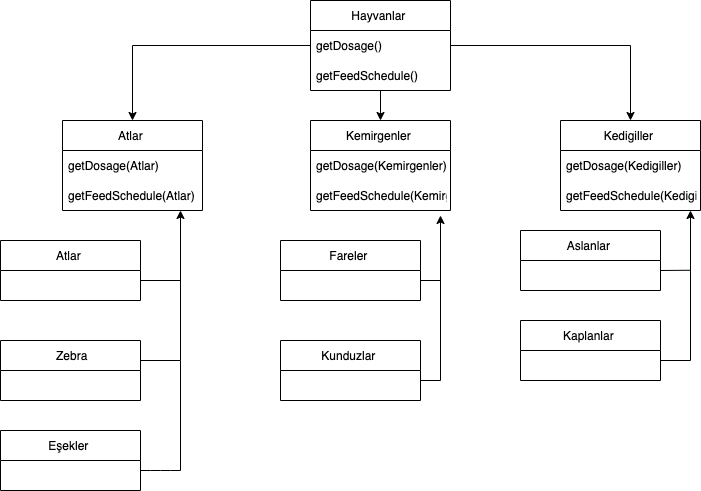

The diagram above was exported from draw.io. Its source (the exported page's mxGraphModel, read from the mxfile embedded in the PNG):
<mxGraphModel dx="1106" dy="766" grid="1" gridSize="10" guides="1" tooltips="1" connect="1" arrows="1" fold="1" page="1" pageScale="1" pageWidth="1100" pageHeight="850" background="none" math="0" shadow="0">
  <root>
    <mxCell id="0" />
    <mxCell id="1" parent="0" />
    <mxCell id="gwD-_wvxaH1yhtrUyYVd-41" value="" style="edgeStyle=orthogonalEdgeStyle;rounded=0;orthogonalLoop=1;jettySize=auto;html=1;" parent="1" source="gwD-_wvxaH1yhtrUyYVd-6" target="gwD-_wvxaH1yhtrUyYVd-38" edge="1">
      <mxGeometry relative="1" as="geometry" />
    </mxCell>
    <mxCell id="gwD-_wvxaH1yhtrUyYVd-45" value="" style="edgeStyle=orthogonalEdgeStyle;rounded=0;orthogonalLoop=1;jettySize=auto;html=1;" parent="1" source="gwD-_wvxaH1yhtrUyYVd-6" target="gwD-_wvxaH1yhtrUyYVd-42" edge="1">
      <mxGeometry relative="1" as="geometry" />
    </mxCell>
    <mxCell id="gwD-_wvxaH1yhtrUyYVd-49" value="" style="edgeStyle=orthogonalEdgeStyle;rounded=0;orthogonalLoop=1;jettySize=auto;html=1;" parent="1" source="gwD-_wvxaH1yhtrUyYVd-6" target="gwD-_wvxaH1yhtrUyYVd-46" edge="1">
      <mxGeometry relative="1" as="geometry" />
    </mxCell>
    <mxCell id="gwD-_wvxaH1yhtrUyYVd-6" value="Hayvanlar " style="swimlane;fontStyle=0;childLayout=stackLayout;horizontal=1;startSize=30;horizontalStack=0;resizeParent=1;resizeParentMax=0;resizeLast=0;collapsible=1;marginBottom=0;" parent="1" vertex="1">
      <mxGeometry x="450" y="40" width="140" height="90" as="geometry" />
    </mxCell>
    <mxCell id="gwD-_wvxaH1yhtrUyYVd-13" value="getDosage()" style="text;strokeColor=none;fillColor=none;align=left;verticalAlign=middle;spacingLeft=4;spacingRight=4;overflow=hidden;points=[[0,0.5],[1,0.5]];portConstraint=eastwest;rotatable=0;" parent="gwD-_wvxaH1yhtrUyYVd-6" vertex="1">
      <mxGeometry y="30" width="140" height="30" as="geometry" />
    </mxCell>
    <mxCell id="gwD-_wvxaH1yhtrUyYVd-11" value="getFeedSchedule()" style="text;strokeColor=none;fillColor=none;align=left;verticalAlign=middle;spacingLeft=4;spacingRight=4;overflow=hidden;points=[[0,0.5],[1,0.5]];portConstraint=eastwest;rotatable=0;" parent="gwD-_wvxaH1yhtrUyYVd-6" vertex="1">
      <mxGeometry y="60" width="140" height="30" as="geometry" />
    </mxCell>
    <mxCell id="gwD-_wvxaH1yhtrUyYVd-38" value="Atlar " style="swimlane;fontStyle=0;childLayout=stackLayout;horizontal=1;startSize=30;horizontalStack=0;resizeParent=1;resizeParentMax=0;resizeLast=0;collapsible=1;marginBottom=0;" parent="1" vertex="1">
      <mxGeometry x="202" y="160" width="140" height="90" as="geometry" />
    </mxCell>
    <mxCell id="gwD-_wvxaH1yhtrUyYVd-39" value="getDosage(Atlar)" style="text;strokeColor=none;fillColor=none;align=left;verticalAlign=middle;spacingLeft=4;spacingRight=4;overflow=hidden;points=[[0,0.5],[1,0.5]];portConstraint=eastwest;rotatable=0;" parent="gwD-_wvxaH1yhtrUyYVd-38" vertex="1">
      <mxGeometry y="30" width="140" height="30" as="geometry" />
    </mxCell>
    <mxCell id="gwD-_wvxaH1yhtrUyYVd-40" value="getFeedSchedule(Atlar)" style="text;strokeColor=none;fillColor=none;align=left;verticalAlign=middle;spacingLeft=4;spacingRight=4;overflow=hidden;points=[[0,0.5],[1,0.5]];portConstraint=eastwest;rotatable=0;" parent="gwD-_wvxaH1yhtrUyYVd-38" vertex="1">
      <mxGeometry y="60" width="140" height="30" as="geometry" />
    </mxCell>
    <mxCell id="gwD-_wvxaH1yhtrUyYVd-42" value="Kemirgenler " style="swimlane;fontStyle=0;childLayout=stackLayout;horizontal=1;startSize=30;horizontalStack=0;resizeParent=1;resizeParentMax=0;resizeLast=0;collapsible=1;marginBottom=0;" parent="1" vertex="1">
      <mxGeometry x="450" y="160" width="140" height="90" as="geometry" />
    </mxCell>
    <mxCell id="gwD-_wvxaH1yhtrUyYVd-43" value="getDosage(Kemirgenler)" style="text;strokeColor=none;fillColor=none;align=left;verticalAlign=middle;spacingLeft=4;spacingRight=4;overflow=hidden;points=[[0,0.5],[1,0.5]];portConstraint=eastwest;rotatable=0;" parent="gwD-_wvxaH1yhtrUyYVd-42" vertex="1">
      <mxGeometry y="30" width="140" height="30" as="geometry" />
    </mxCell>
    <mxCell id="gwD-_wvxaH1yhtrUyYVd-44" value="getFeedSchedule(Kemirgenler )" style="text;strokeColor=none;fillColor=none;align=left;verticalAlign=middle;spacingLeft=4;spacingRight=4;overflow=hidden;points=[[0,0.5],[1,0.5]];portConstraint=eastwest;rotatable=0;" parent="gwD-_wvxaH1yhtrUyYVd-42" vertex="1">
      <mxGeometry y="60" width="140" height="30" as="geometry" />
    </mxCell>
    <mxCell id="gwD-_wvxaH1yhtrUyYVd-46" value="Kedigiller " style="swimlane;fontStyle=0;childLayout=stackLayout;horizontal=1;startSize=30;horizontalStack=0;resizeParent=1;resizeParentMax=0;resizeLast=0;collapsible=1;marginBottom=0;" parent="1" vertex="1">
      <mxGeometry x="700" y="160" width="140" height="90" as="geometry" />
    </mxCell>
    <mxCell id="gwD-_wvxaH1yhtrUyYVd-47" value="getDosage(Kedigiller)" style="text;strokeColor=none;fillColor=none;align=left;verticalAlign=middle;spacingLeft=4;spacingRight=4;overflow=hidden;points=[[0,0.5],[1,0.5]];portConstraint=eastwest;rotatable=0;" parent="gwD-_wvxaH1yhtrUyYVd-46" vertex="1">
      <mxGeometry y="30" width="140" height="30" as="geometry" />
    </mxCell>
    <mxCell id="gwD-_wvxaH1yhtrUyYVd-48" value="getFeedSchedule(Kedigiller)" style="text;strokeColor=none;fillColor=none;align=left;verticalAlign=middle;spacingLeft=4;spacingRight=4;overflow=hidden;points=[[0,0.5],[1,0.5]];portConstraint=eastwest;rotatable=0;" parent="gwD-_wvxaH1yhtrUyYVd-46" vertex="1">
      <mxGeometry y="60" width="140" height="30" as="geometry" />
    </mxCell>
    <mxCell id="gwD-_wvxaH1yhtrUyYVd-55" value="Atlar " style="swimlane;fontStyle=0;childLayout=stackLayout;horizontal=1;startSize=30;horizontalStack=0;resizeParent=1;resizeParentMax=0;resizeLast=0;collapsible=1;marginBottom=0;" parent="1" vertex="1">
      <mxGeometry x="140" y="280" width="140" height="60" as="geometry" />
    </mxCell>
    <mxCell id="gwD-_wvxaH1yhtrUyYVd-59" value=" Zebra" style="swimlane;fontStyle=0;childLayout=stackLayout;horizontal=1;startSize=30;horizontalStack=0;resizeParent=1;resizeParentMax=0;resizeLast=0;collapsible=1;marginBottom=0;" parent="1" vertex="1">
      <mxGeometry x="140" y="380" width="140" height="60" as="geometry" />
    </mxCell>
    <mxCell id="gwD-_wvxaH1yhtrUyYVd-63" value="Eşekler " style="swimlane;fontStyle=0;childLayout=stackLayout;horizontal=1;startSize=30;horizontalStack=0;resizeParent=1;resizeParentMax=0;resizeLast=0;collapsible=1;marginBottom=0;" parent="1" vertex="1">
      <mxGeometry x="140" y="470" width="140" height="60" as="geometry" />
    </mxCell>
    <mxCell id="gwD-_wvxaH1yhtrUyYVd-67" value="Fareler " style="swimlane;fontStyle=0;childLayout=stackLayout;horizontal=1;startSize=30;horizontalStack=0;resizeParent=1;resizeParentMax=0;resizeLast=0;collapsible=1;marginBottom=0;" parent="1" vertex="1">
      <mxGeometry x="420" y="280" width="140" height="60" as="geometry" />
    </mxCell>
    <mxCell id="gwD-_wvxaH1yhtrUyYVd-71" value="Kunduzlar " style="swimlane;fontStyle=0;childLayout=stackLayout;horizontal=1;startSize=30;horizontalStack=0;resizeParent=1;resizeParentMax=0;resizeLast=0;collapsible=1;marginBottom=0;" parent="1" vertex="1">
      <mxGeometry x="420" y="380" width="140" height="60" as="geometry" />
    </mxCell>
    <mxCell id="gwD-_wvxaH1yhtrUyYVd-75" value="Aslanlar " style="swimlane;fontStyle=0;childLayout=stackLayout;horizontal=1;startSize=30;horizontalStack=0;resizeParent=1;resizeParentMax=0;resizeLast=0;collapsible=1;marginBottom=0;" parent="1" vertex="1">
      <mxGeometry x="660" y="270" width="140" height="60" as="geometry" />
    </mxCell>
    <mxCell id="gwD-_wvxaH1yhtrUyYVd-79" value="Kaplanlar " style="swimlane;fontStyle=0;childLayout=stackLayout;horizontal=1;startSize=30;horizontalStack=0;resizeParent=1;resizeParentMax=0;resizeLast=0;collapsible=1;marginBottom=0;" parent="1" vertex="1">
      <mxGeometry x="660" y="360" width="140" height="60" as="geometry" />
    </mxCell>
    <mxCell id="gwD-_wvxaH1yhtrUyYVd-88" value="" style="endArrow=classic;html=1;rounded=0;" parent="1" edge="1">
      <mxGeometry width="50" height="50" relative="1" as="geometry">
        <mxPoint x="320" y="510" as="sourcePoint" />
        <mxPoint x="320" y="250" as="targetPoint" />
        <Array as="points">
          <mxPoint x="320" y="400" />
        </Array>
      </mxGeometry>
    </mxCell>
    <mxCell id="gwD-_wvxaH1yhtrUyYVd-89" value="" style="endArrow=none;html=1;rounded=0;" parent="1" edge="1">
      <mxGeometry width="50" height="50" relative="1" as="geometry">
        <mxPoint x="280" y="510" as="sourcePoint" />
        <mxPoint x="320" y="510" as="targetPoint" />
        <Array as="points">
          <mxPoint x="290" y="510" />
          <mxPoint x="300" y="510" />
          <mxPoint x="310" y="510" />
        </Array>
      </mxGeometry>
    </mxCell>
    <mxCell id="gwD-_wvxaH1yhtrUyYVd-90" value="" style="endArrow=none;html=1;rounded=0;" parent="1" edge="1">
      <mxGeometry width="50" height="50" relative="1" as="geometry">
        <mxPoint x="280" y="400" as="sourcePoint" />
        <mxPoint x="320" y="400" as="targetPoint" />
      </mxGeometry>
    </mxCell>
    <mxCell id="gwD-_wvxaH1yhtrUyYVd-91" value="" style="endArrow=none;html=1;rounded=0;" parent="1" edge="1">
      <mxGeometry width="50" height="50" relative="1" as="geometry">
        <mxPoint x="280" y="320" as="sourcePoint" />
        <mxPoint x="320" y="320" as="targetPoint" />
      </mxGeometry>
    </mxCell>
    <mxCell id="gwD-_wvxaH1yhtrUyYVd-92" value="" style="endArrow=classic;html=1;rounded=0;" parent="1" edge="1">
      <mxGeometry width="50" height="50" relative="1" as="geometry">
        <mxPoint x="580" y="420" as="sourcePoint" />
        <mxPoint x="580" y="255" as="targetPoint" />
      </mxGeometry>
    </mxCell>
    <mxCell id="gwD-_wvxaH1yhtrUyYVd-93" value="" style="endArrow=none;html=1;rounded=0;" parent="1" edge="1">
      <mxGeometry width="50" height="50" relative="1" as="geometry">
        <mxPoint x="560" y="420" as="sourcePoint" />
        <mxPoint x="580" y="420" as="targetPoint" />
      </mxGeometry>
    </mxCell>
    <mxCell id="gwD-_wvxaH1yhtrUyYVd-95" value="" style="endArrow=none;html=1;rounded=0;" parent="1" edge="1">
      <mxGeometry width="50" height="50" relative="1" as="geometry">
        <mxPoint x="570" y="320" as="sourcePoint" />
        <mxPoint x="580" y="320" as="targetPoint" />
        <Array as="points">
          <mxPoint x="560" y="320" />
        </Array>
      </mxGeometry>
    </mxCell>
    <mxCell id="gwD-_wvxaH1yhtrUyYVd-96" value="" style="endArrow=classic;html=1;rounded=0;" parent="1" edge="1">
      <mxGeometry width="50" height="50" relative="1" as="geometry">
        <mxPoint x="830" y="400" as="sourcePoint" />
        <mxPoint x="830" y="250" as="targetPoint" />
      </mxGeometry>
    </mxCell>
    <mxCell id="gwD-_wvxaH1yhtrUyYVd-97" value="" style="endArrow=none;html=1;rounded=0;" parent="1" edge="1">
      <mxGeometry width="50" height="50" relative="1" as="geometry">
        <mxPoint x="800" y="400" as="sourcePoint" />
        <mxPoint x="830" y="400" as="targetPoint" />
      </mxGeometry>
    </mxCell>
    <mxCell id="gwD-_wvxaH1yhtrUyYVd-99" value="" style="endArrow=none;html=1;rounded=0;" parent="1" edge="1">
      <mxGeometry width="50" height="50" relative="1" as="geometry">
        <mxPoint x="800" y="310" as="sourcePoint" />
        <mxPoint x="830" y="309.76" as="targetPoint" />
      </mxGeometry>
    </mxCell>
  </root>
</mxGraphModel>